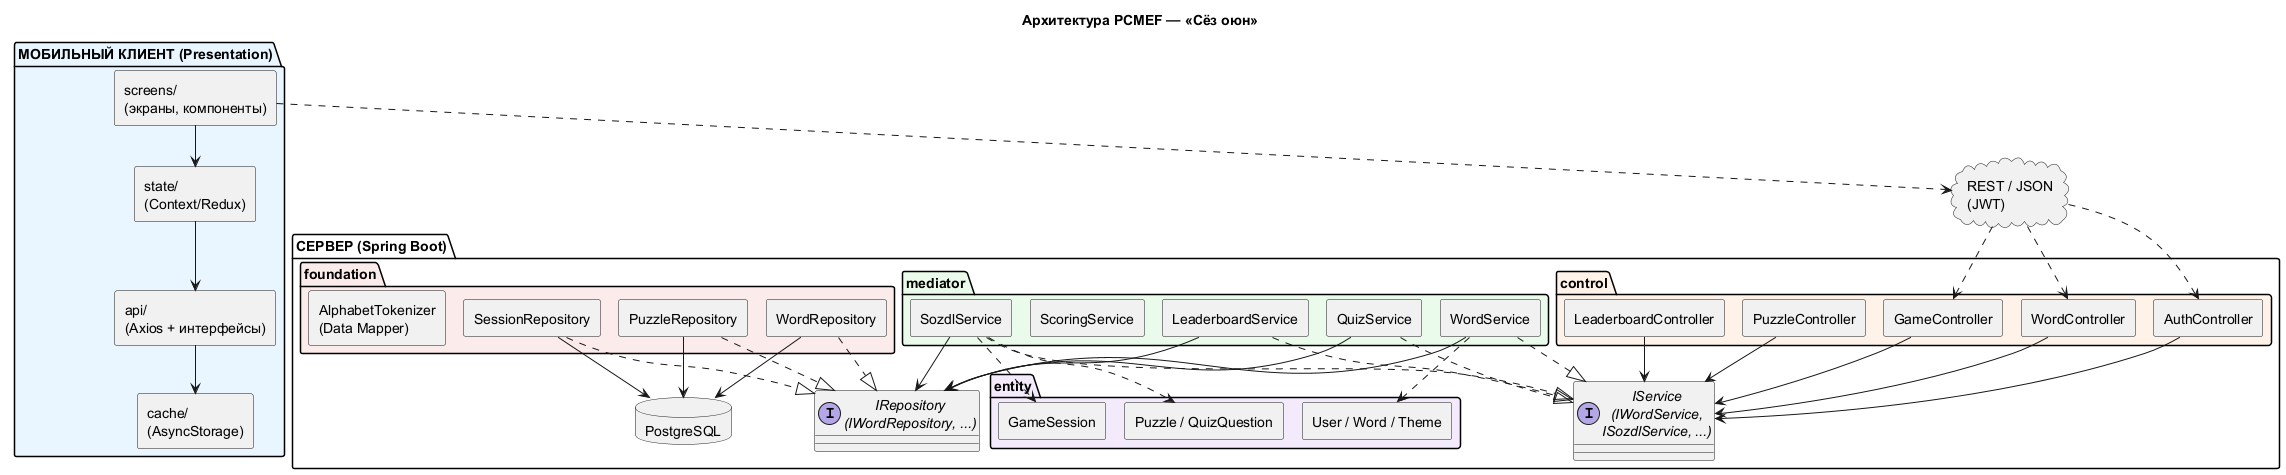

The diagram above was rendered by PlantUML. Its source (embedded in the PNG):
@startuml
!pragma layout smetana
allowmixing
title Архитектура PCMEF — «Сёз оюн»

package "МОБИЛЬНЫЙ КЛИЕНТ (Presentation)" #E8F4FF {
  rectangle "screens/\n(экраны, компоненты)" as Screens
  rectangle "state/\n(Context/Redux)" as State
  rectangle "api/\n(Axios + интерфейсы)" as ApiClient
  rectangle "cache/\n(AsyncStorage)" as Cache
  Screens --> State
  State --> ApiClient
  ApiClient --> Cache
}

cloud "REST / JSON\n(JWT)" as REST

package "СЕРВЕР (Spring Boot)" {
  package "control" #FFF2E8 {
    rectangle "AuthController" as AC
    rectangle "WordController" as WC
    rectangle "GameController" as GC
    rectangle "PuzzleController" as PC
    rectangle "LeaderboardController" as LC
  }
  interface "IService\n(IWordService,\nISozdlService, ...)" as ISVC
  package "mediator" #EAFBEA {
    rectangle "WordService" as WS
    rectangle "SozdlService" as WLS
    rectangle "QuizService" as QS
    rectangle "ScoringService" as SS
    rectangle "LeaderboardService" as LS
  }
  interface "IRepository\n(IWordRepository, ...)" as IREP
  package "entity" #F3EAFB {
    rectangle "User / Word / Theme" as E1
    rectangle "Puzzle / QuizQuestion" as E2
    rectangle "GameSession" as E3
  }
  package "foundation" #FBEAEA {
    rectangle "WordRepository" as WR
    rectangle "PuzzleRepository" as PR
    rectangle "SessionRepository" as SR
    rectangle "AlphabetTokenizer\n(Data Mapper)" as MAP
  }
  database "PostgreSQL" as DB
}

Screens ..> REST
REST ..> AC
REST ..> WC
REST ..> GC

AC --> ISVC
WC --> ISVC
GC --> ISVC
PC --> ISVC
LC --> ISVC

WS ..|> ISVC
WLS ..|> ISVC
QS ..|> ISVC
LS ..|> ISVC

WS --> IREP
WLS --> IREP
QS --> IREP
LS --> IREP

WS ..> E1
WLS ..> E2
WLS ..> E3

WR ..|> IREP
PR ..|> IREP
SR ..|> IREP

WR --> DB
PR --> DB
SR --> DB
@enduml